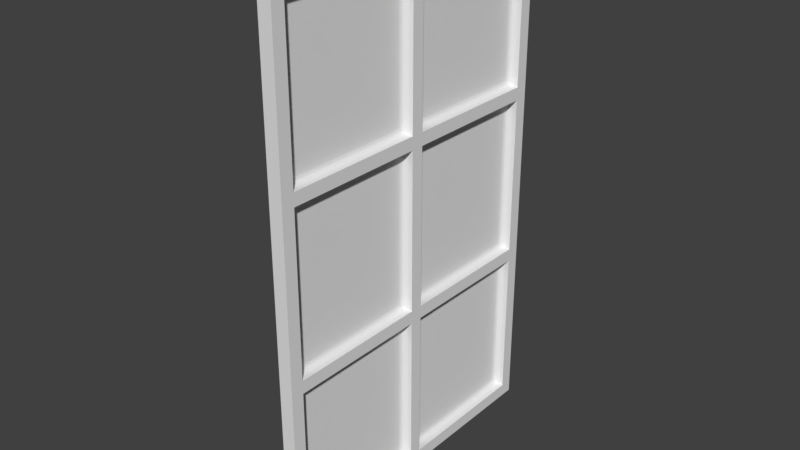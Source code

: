 # Source: window.blend  (saved by Blender 2.79.0; exported with 4.5.12 LTS)
import bpy
from mathutils import Matrix  # noqa: F401  (used for matrix-valued properties, if any)

bpy.ops.wm.read_factory_settings(use_empty=True)
scene = bpy.context.scene
scene.name = 'Scene'

# ---- collections
col_collection_1 = bpy.data.collections.new('Collection 1'); scene.collection.children.link(col_collection_1)

# ---- world
world_world = bpy.data.worlds.new('World'); scene.world = world_world
world_world.color = (0.05088, 0.05088, 0.05088)
world_world.use_sun_shadow = False
world_world.sun_shadow_jitter_overblur = 0.0
world_world.cycles.sampling_method = 'MANUAL'

# ---- meshes
me_cube_002 = bpy.data.meshes.new('Cube.002')
me_cube_002.from_pydata([(0.0289, -0.25, -0.4), (0.0289, -0.25, 0.4), (0.0289, 0.25, -0.4), (0.0289, 0.25, 0.4), (0.05, -0.23, -0.38), (0.05, -0.23, 0.38), (0.05, 0.23, -0.38), (0.05, 0.23, 0.38), (0.0289, 0.0, -0.4), (0.0289, 0.0, 0.4), (0.05, 0.01, -0.38), (0.05, -0.01, 0.38), (0.0289, -0.25, -0.1333), (0.0289, -0.25, 0.1333), (0.0289, 0.25, 0.1333), (0.0289, 0.25, -0.1333), (0.05, 0.23, 0.1433), (0.05, 0.23, -0.1233), (0.05, -0.23, 0.1433), (0.05, -0.23, -0.1233), (0.05, -0.01, 0.1433), (0.05, 0.01, -0.1233), (0.0289, 0.0, 0.1333), (0.0289, 0.0, -0.1333), (0.05, 0.01, 0.38), (0.05, -0.25, 0.4), (0.05, -0.23, 0.1233), (0.05, 0.01, 0.1433), (0.05, 0.25, 0.4), (0.05, 0.0, 0.4), (0.05, 0.23, 0.1233), (0.05, 0.01, 0.1233), (0.05, 0.25, 0.1333), (0.05, 0.23, -0.1433), (0.05, -0.01, 0.1233), (0.05, -0.01, -0.1233), (0.05, -0.25, 0.1333), (0.05, -0.23, -0.1433), (0.05, 0.0, 0.1333), (0.05, 0.01, -0.1433), (0.05, 0.25, -0.1333), (0.05, 0.25, -0.4), (0.05, -0.01, -0.38), (0.05, -0.01, -0.1433), (0.05, -0.25, -0.1333), (0.05, -0.25, -0.4), (0.05, 0.0, -0.4), (0.05, 0.0, -0.1333), (0.04337, -0.23, -0.38), (0.03489, -0.2215, -0.3715), (0.03913, -0.2289, -0.3789), (0.03603, -0.2258, -0.3758), (0.04337, -0.23, 0.38), (0.03489, -0.2215, 0.3715), (0.03913, -0.2289, 0.3789), (0.03603, -0.2258, 0.3758), (0.03489, 0.2215, -0.3715), (0.04337, 0.23, -0.38), (0.03603, 0.2258, -0.3758), (0.03913, 0.2289, -0.3789), (0.03489, 0.2215, 0.3715), (0.04337, 0.23, 0.38), (0.03603, 0.2258, 0.3758), (0.03913, 0.2289, 0.3789), (0.03489, 0.01848, -0.3715), (0.04337, 0.01, -0.38), (0.03603, 0.01424, -0.3758), (0.03913, 0.01114, -0.3789), (0.03489, -0.01848, 0.3715), (0.04337, -0.01, 0.38), (0.03603, -0.01424, 0.3758), (0.03913, -0.01114, 0.3789), (0.03489, 0.2215, 0.1518), (0.04337, 0.23, 0.1433), (0.03603, 0.2258, 0.1476), (0.03913, 0.2289, 0.1445), (0.03489, 0.2215, -0.1149), (0.04337, 0.23, -0.1233), (0.03603, 0.2258, -0.1191), (0.03913, 0.2289, -0.1222), (0.04337, -0.23, 0.1433), (0.03489, -0.2215, 0.1518), (0.03913, -0.2289, 0.1445), (0.03603, -0.2258, 0.1476), (0.04337, -0.23, -0.1233), (0.03489, -0.2215, -0.1149), (0.03913, -0.2289, -0.1222), (0.03603, -0.2258, -0.1191), (0.03489, -0.01848, 0.1518), (0.04337, -0.01, 0.1433), (0.03603, -0.01424, 0.1476), (0.03913, -0.01114, 0.1445), (0.04337, 0.01, -0.1233), (0.03489, 0.01848, -0.1149), (0.03913, 0.01114, -0.1222), (0.03603, 0.01424, -0.1191), (0.04337, 0.01, 0.38), (0.03489, 0.01848, 0.3715), (0.03913, 0.01114, 0.3789), (0.03603, 0.01424, 0.3758), (0.03489, -0.2215, 0.1149), (0.04337, -0.23, 0.1233), (0.03603, -0.2258, 0.1191), (0.03913, -0.2289, 0.1222), (0.04337, 0.01, 0.1433), (0.03489, 0.01848, 0.1518), (0.03913, 0.01114, 0.1445), (0.03603, 0.01424, 0.1476), (0.04337, 0.23, 0.1233), (0.03489, 0.2215, 0.1149), (0.03913, 0.2289, 0.1222), (0.03603, 0.2258, 0.1191), (0.03489, 0.01848, 0.1149), (0.04337, 0.01, 0.1233), (0.03603, 0.01424, 0.1191), (0.03913, 0.01114, 0.1222), (0.04337, 0.23, -0.1433), (0.03489, 0.2215, -0.1518), (0.03913, 0.2289, -0.1445), (0.03603, 0.2258, -0.1476), (0.04337, -0.01, 0.1233), (0.03489, -0.01848, 0.1149), (0.03913, -0.01114, 0.1222), (0.03603, -0.01424, 0.1191), (0.03489, -0.01848, -0.1149), (0.04337, -0.01, -0.1233), (0.03603, -0.01424, -0.1191), (0.03913, -0.01114, -0.1222), (0.03489, -0.2215, -0.1518), (0.04337, -0.23, -0.1433), (0.03603, -0.2258, -0.1476), (0.03913, -0.2289, -0.1445), (0.03489, 0.01848, -0.1518), (0.04337, 0.01, -0.1433), (0.03603, 0.01424, -0.1476), (0.03913, 0.01114, -0.1445), (0.04337, -0.01, -0.38), (0.03489, -0.01848, -0.3715), (0.03913, -0.01114, -0.3789), (0.03603, -0.01424, -0.3758), (0.04337, -0.01, -0.1433), (0.03489, -0.01848, -0.1518), (0.03913, -0.01114, -0.1445), (0.03603, -0.01424, -0.1476), (0.05, 0.0, 0.1433), (0.05, -0.01, 0.1333), (0.05, 0.0, 0.1233), (0.05, 0.01, 0.1333), (0.05, -0.23, 0.1333), (0.05, 0.23, 0.1333), (0.05, 0.25, 0.1433), (0.05, 0.25, 0.1233), (0.05, -0.25, 0.1433), (0.05, -0.25, 0.1233), (0.0289, -0.25, 0.1433), (0.0289, 0.25, 0.1433), (0.0289, 0.0, 0.1433), (0.05, -0.01, -0.1333), (0.05, 0.0, -0.1433), (0.05, 0.01, -0.1333), (0.05, 0.0, -0.1233), (0.05, 0.23, -0.1333), (0.05, -0.23, -0.1333), (0.05, -0.25, -0.1233), (0.05, -0.25, -0.1433), (0.0289, -0.25, -0.1233), (0.0289, -0.25, -0.1433), (0.0289, 0.25, -0.1233), (0.0289, 0.0, -0.1233), (0.0289, 0.0, -0.1433), (0.0289, 0.25, -0.1433), (0.05, 0.25, -0.1233), (0.05, 0.25, -0.1433), (0.0289, -0.25, 0.1233), (0.0289, 0.25, 0.1233), (0.0289, 0.0, 0.1233)], [], [(22, 156, 155, 14), (14, 155, 150, 32), (27, 16, 73, 104), (36, 152, 154, 13), (8, 46, 45, 0), (29, 9, 1, 25), (28, 3, 9, 29), (2, 41, 46, 8), (31, 21, 92, 113), (13, 154, 156, 22), (0, 166, 169, 8), (12, 165, 168, 23), (7, 24, 96, 61), (18, 20, 89, 80), (45, 164, 166, 0), (44, 163, 165, 12), (6, 33, 116, 57), (39, 10, 65, 133), (2, 170, 172, 41), (15, 167, 171, 40), (8, 169, 170, 2), (23, 168, 167, 15), (5, 11, 29, 25), (16, 149, 32, 150), (11, 20, 144, 29), (147, 38, 146, 31), (24, 7, 28, 29), (149, 30, 151, 32), (146, 160, 21, 31), (31, 30, 149, 147), (26, 153, 163, 19), (150, 28, 7, 16), (172, 40, 161, 33), (27, 144, 38, 147), (145, 38, 144, 20), (157, 47, 160, 35), (145, 20, 18, 148), (33, 6, 41, 172), (6, 10, 46, 41), (10, 39, 158, 46), (39, 33, 161, 159), (4, 37, 164, 45), (42, 4, 45, 46), (43, 42, 46, 158), (171, 17, 161, 40), (5, 18, 80, 52), (16, 7, 61, 73), (10, 6, 57, 65), (21, 17, 77, 92), (4, 42, 136, 48), (19, 35, 125, 84), (24, 27, 104, 96), (56, 117, 132, 64), (34, 26, 101, 120), (43, 37, 129, 140), (137, 141, 128, 49), (124, 121, 100, 85), (17, 30, 108, 77), (72, 60, 97, 105), (76, 109, 112, 93), (26, 19, 84, 101), (11, 5, 52, 69), (33, 39, 133, 116), (20, 11, 69, 89), (30, 31, 113, 108), (35, 34, 120, 125), (42, 43, 140, 136), (88, 68, 53, 81), (69, 52, 54, 71), (71, 54, 55, 70), (70, 55, 53, 68), (52, 80, 82, 54), (54, 82, 83, 55), (55, 83, 81, 53), (68, 88, 90, 70), (70, 90, 91, 71), (71, 91, 89, 69), (88, 81, 83, 90), (90, 83, 82, 91), (91, 82, 80, 89), (61, 96, 98, 63), (63, 98, 99, 62), (62, 99, 97, 60), (60, 72, 74, 62), (62, 74, 75, 63), (63, 75, 73, 61), (96, 104, 106, 98), (98, 106, 107, 99), (99, 107, 105, 97), (72, 105, 107, 74), (74, 107, 106, 75), (75, 106, 104, 73), (109, 76, 78, 111), (111, 78, 79, 110), (110, 79, 77, 108), (113, 92, 94, 115), (115, 94, 95, 114), (114, 95, 93, 112), (76, 93, 95, 78), (78, 95, 94, 79), (79, 94, 92, 77), (108, 113, 115, 110), (110, 115, 114, 111), (111, 114, 112, 109), (101, 84, 86, 103), (103, 86, 87, 102), (102, 87, 85, 100), (121, 124, 126, 123), (123, 126, 127, 122), (122, 127, 125, 120), (124, 85, 87, 126), (126, 87, 86, 127), (127, 86, 84, 125), (120, 101, 103, 122), (122, 103, 102, 123), (123, 102, 100, 121), (117, 56, 58, 119), (119, 58, 59, 118), (118, 59, 57, 116), (65, 57, 59, 67), (67, 59, 58, 66), (66, 58, 56, 64), (133, 65, 67, 135), (135, 67, 66, 134), (134, 66, 64, 132), (116, 133, 135, 118), (118, 135, 134, 119), (119, 134, 132, 117), (129, 48, 50, 131), (131, 50, 51, 130), (130, 51, 49, 128), (48, 136, 138, 50), (50, 138, 139, 51), (51, 139, 137, 49), (141, 137, 139, 143), (143, 139, 138, 142), (142, 138, 136, 140), (140, 129, 131, 142), (142, 131, 130, 143), (143, 130, 128, 141), (37, 4, 48, 129), (148, 18, 152, 36), (146, 34, 35, 160), (144, 27, 24, 29), (146, 38, 145, 34), (147, 149, 16, 27), (153, 26, 148, 36), (148, 26, 34, 145), (151, 30, 17, 171), (152, 18, 5, 25), (19, 163, 44, 162), (154, 152, 25, 1), (150, 155, 3, 28), (156, 154, 1, 9), (155, 156, 9, 3), (160, 47, 159, 21), (157, 35, 19, 162), (43, 158, 47, 157), (164, 37, 162, 44), (159, 47, 158, 39), (161, 17, 21, 159), (162, 37, 43, 157), (166, 164, 44, 12), (165, 163, 153, 173), (167, 168, 175, 174), (168, 165, 173, 175), (170, 169, 23, 15), (169, 166, 12, 23), (151, 174, 14, 32), (173, 153, 36, 13), (174, 175, 22, 14), (175, 173, 13, 22), (172, 170, 15, 40), (171, 167, 174, 151)])
_uv = me_cube_002.uv_layers.new(name='UVMap')
_uv.uv.foreach_set('vector', [0.2006, 0.4445, 0.2006, 0.4525, 0.0002925, 0.4525, 0.0002925, 0.4445, 0.6187, 0.4276, 0.6187, 0.4356, 0.6018, 0.4356, 0.6018, 0.4276, 0.4095, 0.4356, 0.5857, 0.4356, 0.5857, 0.4409, 0.4095, 0.4409, 0.6362, 0.4276, 0.6362, 0.4356, 0.6193, 0.4356, 0.6193, 0.4276, 0.2006, 0.0172, 0.2006, 0.0002923, 0.4009, 0.0002904, 0.4009, 0.01719, 0.2006, 0.6751, 0.2006, 0.6581, 0.4009, 0.6582, 0.4009, 0.6751, 0.0002907, 0.6751, 0.0002908, 0.6581, 0.2006, 0.6581, 0.2006, 0.6751, 0.0002905, 0.0172, 0.0002904, 0.0002941, 0.2006, 0.0002923, 0.2006, 0.0172, 0.8689, 0.7278, 0.8689, 0.5301, 0.8742, 0.5301, 0.8742, 0.7278, 0.4009, 0.4445, 0.4009, 0.4525, 0.2006, 0.4525, 0.2006, 0.4445, 0.4009, 0.01719, 0.4009, 0.2228, 0.2006, 0.2228, 0.2006, 0.0172, 0.4009, 0.2308, 0.4009, 0.2389, 0.2006, 0.2389, 0.2006, 0.2308, 0.7491, 0.8639, 0.5728, 0.8639, 0.5728, 0.8586, 0.7491, 0.8586, 0.6522, 0.4356, 0.8284, 0.4356, 0.8284, 0.4409, 0.6522, 0.4409, 0.6362, 0.0002904, 0.6362, 0.2059, 0.6193, 0.2059, 0.6193, 0.0002904, 0.6362, 0.2139, 0.6362, 0.222, 0.6193, 0.222, 0.6193, 0.2139, 0.5857, 0.01631, 0.5857, 0.2059, 0.5804, 0.2059, 0.5804, 0.01631, 0.385, 0.8813, 0.385, 0.6917, 0.3903, 0.6917, 0.3903, 0.8813, 0.6187, 0.0002904, 0.6187, 0.2059, 0.6018, 0.2059, 0.6018, 0.0002904, 0.6187, 0.2139, 0.6187, 0.222, 0.6018, 0.222, 0.6018, 0.2139, 0.2006, 0.0172, 0.2006, 0.2228, 0.000292, 0.2228, 0.0002905, 0.0172, 0.2006, 0.2308, 0.2006, 0.2389, 0.0002921, 0.2389, 0.0002921, 0.2308, 0.6292, 0.7665, 0.8055, 0.7665, 0.8135, 0.7825, 0.6132, 0.7825, 0.5857, 0.4356, 0.5857, 0.4276, 0.6018, 0.4276, 0.6018, 0.4356, 0.5806, 0.8314, 0.5807, 0.6418, 0.5887, 0.6418, 0.5887, 0.8475, 0.4095, 0.4276, 0.4015, 0.4276, 0.4015, 0.4196, 0.4095, 0.4196, 0.5728, 0.8639, 0.7491, 0.8639, 0.7651, 0.8799, 0.5648, 0.8799, 0.5857, 0.4276, 0.5857, 0.4196, 0.6018, 0.4196, 0.6018, 0.4276, 0.8609, 0.7278, 0.8609, 0.5301, 0.8689, 0.5301, 0.8689, 0.7278, 0.4095, 0.4196, 0.5857, 0.4196, 0.5857, 0.4276, 0.4095, 0.4276, 0.6522, 0.4196, 0.6362, 0.4196, 0.6362, 0.222, 0.6522, 0.222, 0.6018, 0.4356, 0.6018, 0.6412, 0.5857, 0.6252, 0.5857, 0.4356, 0.6018, 0.2059, 0.6018, 0.2139, 0.5857, 0.2139, 0.5857, 0.2059, 0.4095, 0.4356, 0.4015, 0.4356, 0.4015, 0.4276, 0.4095, 0.4276, 0.8284, 0.4276, 0.8365, 0.4276, 0.8365, 0.4356, 0.8284, 0.4356, 0.8284, 0.2139, 0.8365, 0.2139, 0.8365, 0.222, 0.8284, 0.222, 0.8284, 0.4276, 0.8284, 0.4356, 0.6522, 0.4356, 0.6522, 0.4276, 0.5857, 0.2059, 0.5857, 0.01631, 0.6018, 0.0002904, 0.6018, 0.2059, 0.7974, 0.7991, 0.6212, 0.7991, 0.6132, 0.7831, 0.8135, 0.7831, 0.385, 0.6917, 0.385, 0.8813, 0.377, 0.8813, 0.377, 0.6756, 0.4095, 0.2059, 0.5857, 0.2059, 0.5857, 0.2139, 0.4095, 0.2139, 0.6522, 0.01631, 0.6522, 0.2059, 0.6362, 0.2059, 0.6362, 0.0002904, 0.8055, 0.8316, 0.6292, 0.8316, 0.6132, 0.8156, 0.8135, 0.8156, 0.369, 0.8813, 0.369, 0.6917, 0.377, 0.6756, 0.377, 0.8813, 0.6018, 0.222, 0.5857, 0.222, 0.5857, 0.2139, 0.6018, 0.2139, 0.6522, 0.6252, 0.6522, 0.4356, 0.6575, 0.4356, 0.6575, 0.6252, 0.5857, 0.4356, 0.5857, 0.6252, 0.5804, 0.6252, 0.5804, 0.4356, 0.6212, 0.7991, 0.7974, 0.7991, 0.7974, 0.8045, 0.6212, 0.8045, 0.4095, 0.222, 0.5857, 0.222, 0.5857, 0.2273, 0.4095, 0.2273, 0.6292, 0.8316, 0.8055, 0.8316, 0.8055, 0.8369, 0.6292, 0.8369, 0.6522, 0.222, 0.8284, 0.222, 0.8284, 0.2273, 0.6522, 0.2273, 0.5967, 0.8314, 0.5967, 0.6418, 0.602, 0.6418, 0.602, 0.8314, 0.9997, 0.3535, 0.9997, 0.5295, 0.837, 0.5295, 0.837, 0.3535, 0.8284, 0.4196, 0.6522, 0.4196, 0.6522, 0.4143, 0.8284, 0.4143, 0.8284, 0.2059, 0.6522, 0.2059, 0.6522, 0.2006, 0.8284, 0.2006, 0.9997, 0.1769, 0.9997, 0.3529, 0.837, 0.3529, 0.837, 0.1769, 0.5642, 0.6419, 0.5641, 0.8259, 0.4015, 0.8259, 0.4015, 0.6418, 0.5857, 0.222, 0.5857, 0.4196, 0.5804, 0.4196, 0.5804, 0.222, 0.9997, 0.0002904, 0.9997, 0.1763, 0.837, 0.1763, 0.837, 0.0002905, 0.163, 0.6756, 0.163, 0.8597, 0.0002904, 0.8597, 0.0002904, 0.6756, 0.6522, 0.4196, 0.6522, 0.222, 0.6575, 0.222, 0.6575, 0.4196, 0.8055, 0.7665, 0.6292, 0.7665, 0.6292, 0.7612, 0.8055, 0.7612, 0.5857, 0.2059, 0.4095, 0.2059, 0.4095, 0.2006, 0.5857, 0.2006, 0.5807, 0.6418, 0.5806, 0.8314, 0.5753, 0.8314, 0.5754, 0.6418, 0.5857, 0.4196, 0.4095, 0.4196, 0.4095, 0.4143, 0.5857, 0.4143, 0.8529, 0.5301, 0.8529, 0.7278, 0.8476, 0.7278, 0.8476, 0.5301, 0.369, 0.6917, 0.369, 0.8813, 0.3637, 0.8813, 0.3637, 0.6917, 0.3262, 0.6756, 0.3262, 0.8517, 0.1635, 0.8517, 0.1635, 0.6756, 0.8055, 0.7612, 0.6292, 0.7612, 0.6301, 0.7577, 0.8046, 0.7577, 0.8046, 0.7577, 0.6301, 0.7577, 0.6326, 0.7542, 0.8021, 0.7542, 0.8021, 0.7542, 0.6326, 0.7542, 0.636, 0.7507, 0.7987, 0.7507, 0.6575, 0.6252, 0.6575, 0.4356, 0.661, 0.4365, 0.661, 0.6243, 0.661, 0.6243, 0.661, 0.4365, 0.6645, 0.439, 0.6645, 0.6218, 0.6645, 0.6218, 0.6645, 0.439, 0.668, 0.4424, 0.668, 0.6184, 0.5648, 0.8246, 0.5649, 0.6486, 0.5684, 0.6452, 0.5683, 0.828, 0.5683, 0.828, 0.5684, 0.6452, 0.5719, 0.6427, 0.5718, 0.8305, 0.5718, 0.8305, 0.5719, 0.6427, 0.5754, 0.6418, 0.5753, 0.8314, 0.8216, 0.4515, 0.659, 0.4515, 0.6556, 0.4479, 0.825, 0.4479, 0.825, 0.4479, 0.6556, 0.4479, 0.6531, 0.4444, 0.8275, 0.4444, 0.8275, 0.4444, 0.6531, 0.4444, 0.6522, 0.4409, 0.8284, 0.4409, 0.7491, 0.8586, 0.5728, 0.8586, 0.5737, 0.8551, 0.7482, 0.8551, 0.7482, 0.8551, 0.5737, 0.8551, 0.5762, 0.8516, 0.7457, 0.8516, 0.7457, 0.8516, 0.5762, 0.8516, 0.5796, 0.848, 0.7423, 0.848, 0.5699, 0.6184, 0.5699, 0.4424, 0.5734, 0.439, 0.5734, 0.6218, 0.5734, 0.6218, 0.5734, 0.439, 0.5769, 0.4365, 0.5769, 0.6243, 0.5769, 0.6243, 0.5769, 0.4365, 0.5804, 0.4356, 0.5804, 0.6252, 0.602, 0.8314, 0.602, 0.6418, 0.6056, 0.6427, 0.6055, 0.8305, 0.6055, 0.8305, 0.6056, 0.6427, 0.6091, 0.6452, 0.609, 0.828, 0.609, 0.828, 0.6091, 0.6452, 0.6126, 0.6486, 0.6125, 0.8247, 0.579, 0.4515, 0.4163, 0.4515, 0.4129, 0.4479, 0.5823, 0.4479, 0.5823, 0.4479, 0.4129, 0.4479, 0.4104, 0.4444, 0.5848, 0.4444, 0.5848, 0.4444, 0.4104, 0.4444, 0.4095, 0.4409, 0.5857, 0.4409, 0.5699, 0.4128, 0.5699, 0.2287, 0.5734, 0.2253, 0.5734, 0.4162, 0.5734, 0.4162, 0.5734, 0.2253, 0.5769, 0.2229, 0.5769, 0.4187, 0.5769, 0.4187, 0.5769, 0.2229, 0.5804, 0.222, 0.5804, 0.4196, 0.8742, 0.7278, 0.8742, 0.5301, 0.8777, 0.531, 0.8777, 0.7268, 0.8777, 0.7268, 0.8777, 0.531, 0.8813, 0.5335, 0.8813, 0.7244, 0.8813, 0.7244, 0.8813, 0.5335, 0.8848, 0.5369, 0.8848, 0.721, 0.579, 0.2378, 0.4163, 0.2378, 0.4129, 0.2343, 0.5823, 0.2343, 0.5823, 0.2343, 0.4129, 0.2343, 0.4104, 0.2308, 0.5848, 0.2308, 0.5848, 0.2308, 0.4104, 0.2308, 0.4095, 0.2273, 0.5857, 0.2273, 0.5857, 0.4143, 0.4095, 0.4143, 0.4104, 0.4108, 0.5848, 0.4108, 0.5848, 0.4108, 0.4104, 0.4108, 0.4129, 0.4072, 0.5823, 0.4072, 0.5823, 0.4072, 0.4129, 0.4072, 0.4163, 0.4037, 0.579, 0.4037, 0.6575, 0.4196, 0.6575, 0.222, 0.661, 0.2229, 0.661, 0.4187, 0.661, 0.4187, 0.661, 0.2229, 0.6645, 0.2253, 0.6645, 0.4162, 0.6645, 0.4162, 0.6645, 0.2253, 0.668, 0.2287, 0.668, 0.4128, 0.837, 0.721, 0.837, 0.5369, 0.8406, 0.5335, 0.8405, 0.7244, 0.8405, 0.7244, 0.8406, 0.5335, 0.8441, 0.531, 0.8441, 0.7268, 0.8441, 0.7268, 0.8441, 0.531, 0.8476, 0.5301, 0.8476, 0.7278, 0.8216, 0.2378, 0.659, 0.2378, 0.6556, 0.2343, 0.825, 0.2343, 0.825, 0.2343, 0.6556, 0.2343, 0.6531, 0.2308, 0.8275, 0.2308, 0.8275, 0.2308, 0.6531, 0.2308, 0.6522, 0.2273, 0.8284, 0.2273, 0.8284, 0.4143, 0.6522, 0.4143, 0.6531, 0.4108, 0.8275, 0.4108, 0.8275, 0.4108, 0.6531, 0.4108, 0.6556, 0.4072, 0.825, 0.4072, 0.825, 0.4072, 0.6556, 0.4072, 0.659, 0.4037, 0.8216, 0.4037, 0.5699, 0.1991, 0.5699, 0.02311, 0.5734, 0.01971, 0.5734, 0.2025, 0.5734, 0.2025, 0.5734, 0.01971, 0.5769, 0.01722, 0.5769, 0.205, 0.5769, 0.205, 0.5769, 0.01722, 0.5804, 0.01631, 0.5804, 0.2059, 0.6212, 0.8045, 0.7974, 0.8045, 0.7965, 0.808, 0.6221, 0.808, 0.6221, 0.808, 0.7965, 0.808, 0.7941, 0.8115, 0.6246, 0.8115, 0.6246, 0.8115, 0.7941, 0.8115, 0.7907, 0.815, 0.628, 0.815, 0.3903, 0.8813, 0.3903, 0.6917, 0.3939, 0.6926, 0.3939, 0.8804, 0.3939, 0.8804, 0.3939, 0.6926, 0.3974, 0.6951, 0.3974, 0.8779, 0.3974, 0.8779, 0.3974, 0.6951, 0.4009, 0.6985, 0.4009, 0.8745, 0.5857, 0.2006, 0.4095, 0.2006, 0.4104, 0.1971, 0.5848, 0.1971, 0.5848, 0.1971, 0.4104, 0.1971, 0.4129, 0.1936, 0.5823, 0.1936, 0.5823, 0.1936, 0.4129, 0.1936, 0.4163, 0.1901, 0.579, 0.1901, 0.6575, 0.2059, 0.6575, 0.01631, 0.661, 0.01722, 0.661, 0.205, 0.661, 0.205, 0.661, 0.01722, 0.6645, 0.01971, 0.6645, 0.2025, 0.6645, 0.2025, 0.6645, 0.01971, 0.668, 0.02311, 0.668, 0.1991, 0.6292, 0.8369, 0.8055, 0.8369, 0.8045, 0.8404, 0.6301, 0.8404, 0.6301, 0.8404, 0.8045, 0.8404, 0.8021, 0.8439, 0.6326, 0.8439, 0.6326, 0.8439, 0.8021, 0.8439, 0.7987, 0.8475, 0.636, 0.8475, 0.3531, 0.8745, 0.3531, 0.6985, 0.3567, 0.6951, 0.3567, 0.8779, 0.3567, 0.8779, 0.3567, 0.6951, 0.3602, 0.6926, 0.3602, 0.8804, 0.3602, 0.8804, 0.3602, 0.6926, 0.3637, 0.6917, 0.3637, 0.8813, 0.8284, 0.2006, 0.6522, 0.2006, 0.6531, 0.1971, 0.8275, 0.1971, 0.8275, 0.1971, 0.6531, 0.1971, 0.6556, 0.1936, 0.825, 0.1936, 0.825, 0.1936, 0.6556, 0.1936, 0.659, 0.1901, 0.8216, 0.1901, 0.6522, 0.2059, 0.6522, 0.01631, 0.6575, 0.01631, 0.6575, 0.2059, 0.6522, 0.4276, 0.6522, 0.4356, 0.6362, 0.4356, 0.6362, 0.4276, 0.8609, 0.7278, 0.8529, 0.7278, 0.8529, 0.5301, 0.8609, 0.5301, 0.5887, 0.6418, 0.5967, 0.6418, 0.5967, 0.8314, 0.5887, 0.8475, 0.8365, 0.4196, 0.8365, 0.4276, 0.8284, 0.4276, 0.8284, 0.4196, 0.4095, 0.4276, 0.5857, 0.4276, 0.5857, 0.4356, 0.4095, 0.4356, 0.6362, 0.4196, 0.6522, 0.4196, 0.6522, 0.4276, 0.6362, 0.4276, 0.6522, 0.4276, 0.6522, 0.4196, 0.8284, 0.4196, 0.8284, 0.4276, 0.6018, 0.4196, 0.5857, 0.4196, 0.5857, 0.222, 0.6018, 0.222, 0.6362, 0.4356, 0.6522, 0.4356, 0.6522, 0.6252, 0.6362, 0.6412, 0.6522, 0.222, 0.6362, 0.222, 0.6362, 0.2139, 0.6522, 0.2139, 0.6193, 0.4356, 0.6362, 0.4356, 0.6362, 0.6412, 0.6193, 0.6412, 0.6018, 0.4356, 0.6187, 0.4356, 0.6187, 0.6412, 0.6018, 0.6412, 0.2006, 0.4525, 0.4009, 0.4525, 0.4009, 0.6582, 0.2006, 0.6581, 0.0002925, 0.4525, 0.2006, 0.4525, 0.2006, 0.6581, 0.0002908, 0.6581, 0.4015, 0.222, 0.4015, 0.2139, 0.4095, 0.2139, 0.4095, 0.222, 0.8284, 0.2139, 0.8284, 0.222, 0.6522, 0.222, 0.6522, 0.2139, 0.8284, 0.2059, 0.8365, 0.2059, 0.8365, 0.2139, 0.8284, 0.2139, 0.6362, 0.2059, 0.6522, 0.2059, 0.6522, 0.2139, 0.6362, 0.2139, 0.4095, 0.2139, 0.4015, 0.2139, 0.4015, 0.2059, 0.4095, 0.2059, 0.5857, 0.2139, 0.5857, 0.222, 0.4095, 0.222, 0.4095, 0.2139, 0.6522, 0.2139, 0.6522, 0.2059, 0.8284, 0.2059, 0.8284, 0.2139, 0.6193, 0.2059, 0.6362, 0.2059, 0.6362, 0.2139, 0.6193, 0.2139, 0.6193, 0.222, 0.6362, 0.222, 0.6362, 0.4196, 0.6193, 0.4196, 0.0002921, 0.2389, 0.2006, 0.2389, 0.2006, 0.4365, 0.0002925, 0.4365, 0.2006, 0.2389, 0.4009, 0.2389, 0.4009, 0.4365, 0.2006, 0.4365, 0.000292, 0.2228, 0.2006, 0.2228, 0.2006, 0.2308, 0.0002921, 0.2308, 0.2006, 0.2228, 0.4009, 0.2228, 0.4009, 0.2308, 0.2006, 0.2308, 0.6018, 0.4196, 0.6187, 0.4196, 0.6187, 0.4276, 0.6018, 0.4276, 0.6193, 0.4196, 0.6362, 0.4196, 0.6362, 0.4276, 0.6193, 0.4276, 0.0002925, 0.4365, 0.2006, 0.4365, 0.2006, 0.4445, 0.0002925, 0.4445, 0.2006, 0.4365, 0.4009, 0.4365, 0.4009, 0.4445, 0.2006, 0.4445, 0.6018, 0.2059, 0.6187, 0.2059, 0.6187, 0.2139, 0.6018, 0.2139, 0.6018, 0.222, 0.6187, 0.222, 0.6187, 0.4196, 0.6018, 0.4196])
me_cube_002.use_remesh_preserve_volume = False
me_cube_002.use_remesh_preserve_attributes = False
me_cube_002.use_mirror_vertex_groups = False
me_cube_002.update()
me_cube_001 = bpy.data.meshes.new('Cube.001')
me_cube_001.from_pydata([], [], [])
me_cube_001.use_remesh_preserve_volume = False
me_cube_001.use_remesh_preserve_attributes = False
me_cube_001.use_mirror_vertex_groups = False
me_cube_001.update()

# ---- objects
ob_cube_001 = bpy.data.objects.new('Cube.001', me_cube_002)
ob_cube = bpy.data.objects.new('Cube', me_cube_001)

# ---- transforms, parenting, visibility, modifiers, constraints
ob_cube_001.location = (0.009995, 0.0007342, 0.03883)
ob_cube_001.lineart.crease_threshold = 0.0
ob_cube.location = (0.0, 0.0, 0.0)
ob_cube.lineart.crease_threshold = 0.0

# ---- collection membership
col_collection_1.objects.link(ob_cube_001)
col_collection_1.objects.link(ob_cube)

# ---- scene / render settings (as saved in the file)
scene.frame_start = 1; scene.frame_end = 250; scene.frame_set(1)
scene.render.engine = 'BLENDER_EEVEE_NEXT'
scene.render.resolution_percentage = 50
scene.render.dither_intensity = 0.0
scene.cycles.use_denoising = False
scene.cycles.samples = 128
scene.cycles.sampling_pattern = 'TABULATED_SOBOL'
scene.cycles.use_adaptive_sampling = False
scene.cycles.use_light_tree = False
scene.cycles.blur_glossy = 0.0
scene.cycles.sample_clamp_indirect = 0.0
scene.view_settings.view_transform = 'Standard'
bpy.context.view_layer.update()

# ---- added for rendering (the .blend has no active camera and no usable light): camera, sun
cam_auto = bpy.data.cameras.new('AutoCamera')
cam_auto.lens = 50.0
cam_auto.sensor_width = 36.0
cam_auto.clip_end = 1000.0
ob_auto_camera = bpy.data.objects.new('AutoCamera', cam_auto)
scene.collection.objects.link(ob_auto_camera)
ob_auto_camera.location = (0.904616, -1.04881, 0.738525)
ob_auto_camera.rotation_euler = (1.09748, -7.21219e-08, 0.694738)
scene.camera = ob_auto_camera
light_auto_sun = bpy.data.lights.new('AutoSun', 'SUN')
light_auto_sun.energy = 3.0
light_auto_sun.angle = 0.0523599
ob_auto_sun = bpy.data.objects.new('AutoSun', light_auto_sun)
scene.collection.objects.link(ob_auto_sun)
ob_auto_sun.rotation_euler = (0.872665, 0.174533, 0.523599)
bpy.context.view_layer.update()
